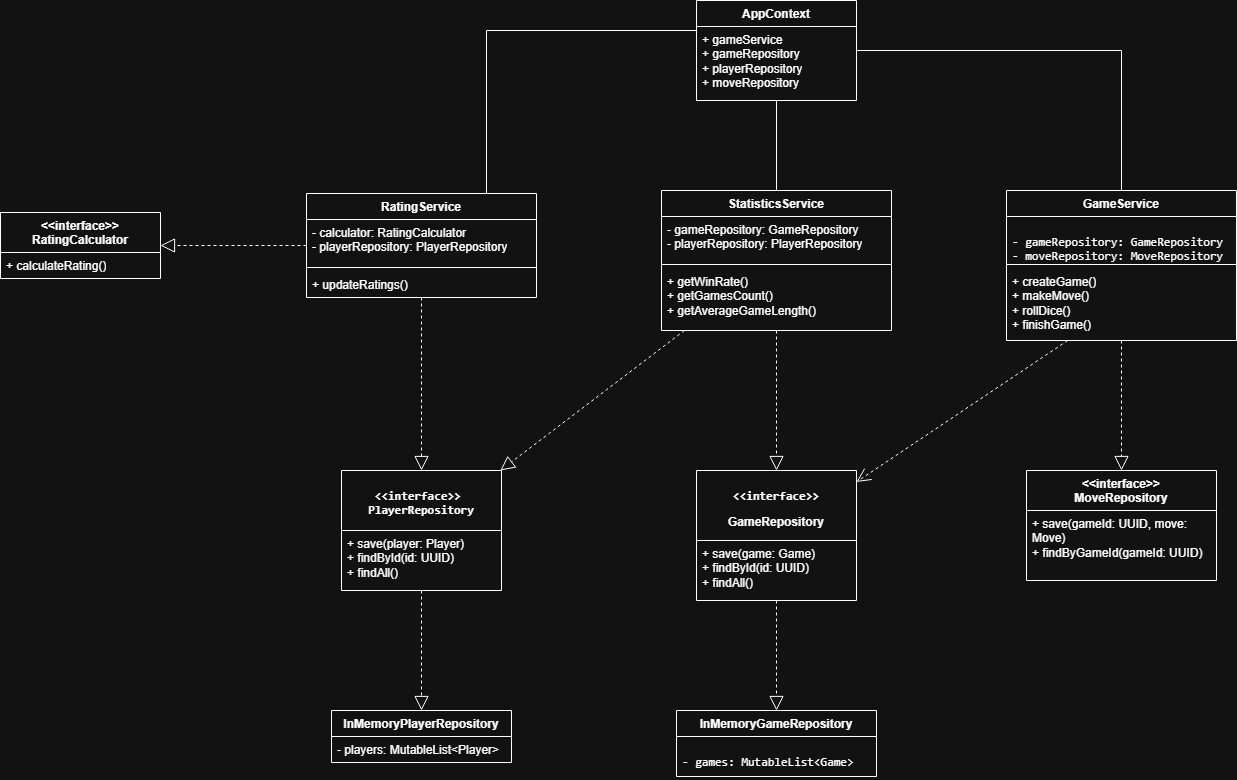

The diagram above was exported from draw.io. Its source (the exported page's mxGraphModel, read from the mxfile embedded in the PNG):
<mxGraphModel dx="2113" dy="1163" grid="1" gridSize="10" guides="1" tooltips="1" connect="1" arrows="1" fold="1" page="1" pageScale="1" pageWidth="827" pageHeight="1169" math="0" shadow="0">
  <root>
    <mxCell id="0" />
    <mxCell id="1" parent="0" />
    <mxCell id="sKN7aY5hhKkDK94JMEXV-1" parent="1" style="swimlane;fontStyle=1;align=center;verticalAlign=top;childLayout=stackLayout;horizontal=1;startSize=70;horizontalStack=0;resizeParent=1;resizeParentMax=0;resizeLast=0;collapsible=1;marginBottom=0;whiteSpace=wrap;html=1;" value="&lt;pre class=&quot;overflow-visible! px-0!&quot; data-start=&quot;882&quot; data-end=&quot;919&quot;&gt;&lt;div class=&quot;relative w-full mt-4 mb-1&quot;&gt;&lt;div class=&quot;&quot;&gt;&lt;div class=&quot;relative&quot;&gt;&lt;div class=&quot;h-full min-h-0 min-w-0&quot;&gt;&lt;div class=&quot;h-full min-h-0 min-w-0&quot;&gt;&lt;div class=&quot;border border-token-border-light border-radius-3xl corner-superellipse/1.1 rounded-3xl&quot;&gt;&lt;div class=&quot;h-full w-full border-radius-3xl bg-token-bg-elevated-secondary corner-superellipse/1.1 overflow-clip rounded-3xl lxnfua_clipPathFallback&quot;&gt;&lt;div class=&quot;relative&quot;&gt;&lt;div class=&quot;pe-11 pt-3&quot;&gt;&lt;div class=&quot;relative z-0 flex max-w-full&quot;&gt;&lt;div id=&quot;code-block-viewer&quot; dir=&quot;ltr&quot; class=&quot;q9tKkq_viewer cm-editor z-10 light:cm-light dark:cm-light flex h-full w-full flex-col items-stretch ͼs ͼ16&quot;&gt;&lt;div class=&quot;cm-scroller&quot;&gt;&lt;pre class=&quot;cm-content q9tKkq_readonly m-0&quot;&gt;&lt;code&gt;&amp;lt;&amp;lt;interface&amp;gt;&amp;gt;&lt;/code&gt;&lt;/pre&gt;&lt;/div&gt;&lt;/div&gt;&lt;/div&gt;&lt;/div&gt;&lt;/div&gt;&lt;/div&gt;&lt;/div&gt;&lt;/div&gt;&lt;/div&gt;&lt;div class=&quot;&quot;&gt;&lt;div class=&quot;&quot;&gt;&lt;/div&gt;&lt;/div&gt;&lt;/div&gt;&lt;/div&gt;&lt;/div&gt;&lt;/pre&gt;GameRepository" vertex="1">
      <mxGeometry height="130" width="160" x="950" y="750" as="geometry" />
    </mxCell>
    <mxCell id="sKN7aY5hhKkDK94JMEXV-2" parent="sKN7aY5hhKkDK94JMEXV-1" style="text;strokeColor=none;fillColor=none;align=left;verticalAlign=top;spacingLeft=4;spacingRight=4;overflow=hidden;rotatable=0;points=[[0,0.5],[1,0.5]];portConstraint=eastwest;whiteSpace=wrap;html=1;" value="+ save(game: Game)&lt;br&gt;+ findById(id: UUID)&lt;br&gt;+ findAll()" vertex="1">
      <mxGeometry height="60" width="160" y="70" as="geometry" />
    </mxCell>
    <mxCell id="sKN7aY5hhKkDK94JMEXV-3" parent="1" style="swimlane;fontStyle=1;align=center;verticalAlign=top;childLayout=stackLayout;horizontal=1;startSize=60;horizontalStack=0;resizeParent=1;resizeParentMax=0;resizeLast=0;collapsible=1;marginBottom=0;whiteSpace=wrap;html=1;" value="&lt;pre class=&quot;overflow-visible! px-0!&quot; data-start=&quot;1169&quot; data-end=&quot;1206&quot;&gt;&lt;div class=&quot;relative w-full mt-4 mb-1&quot;&gt;&lt;div class=&quot;&quot;&gt;&lt;div class=&quot;relative&quot;&gt;&lt;div class=&quot;h-full min-h-0 min-w-0&quot;&gt;&lt;div class=&quot;h-full min-h-0 min-w-0&quot;&gt;&lt;div class=&quot;border border-token-border-light border-radius-3xl corner-superellipse/1.1 rounded-3xl&quot;&gt;&lt;div class=&quot;h-full w-full border-radius-3xl bg-token-bg-elevated-secondary corner-superellipse/1.1 overflow-clip rounded-3xl lxnfua_clipPathFallback&quot;&gt;&lt;div class=&quot;relative&quot;&gt;&lt;div class=&quot;pe-11 pt-3&quot;&gt;&lt;div class=&quot;relative z-0 flex max-w-full&quot;&gt;&lt;div id=&quot;code-block-viewer&quot; dir=&quot;ltr&quot; class=&quot;q9tKkq_viewer cm-editor z-10 light:cm-light dark:cm-light flex h-full w-full flex-col items-stretch ͼs ͼ16&quot;&gt;&lt;div class=&quot;cm-scroller&quot;&gt;&lt;pre class=&quot;cm-content q9tKkq_readonly m-0&quot;&gt;&lt;code&gt;&amp;lt;&amp;lt;interface&amp;gt;&amp;gt; &lt;br&gt;PlayerRepository&lt;/code&gt;&lt;/pre&gt;&lt;/div&gt;&lt;/div&gt;&lt;/div&gt;&lt;/div&gt;&lt;/div&gt;&lt;/div&gt;&lt;/div&gt;&lt;/div&gt;&lt;/div&gt;&lt;div class=&quot;&quot;&gt;&lt;div class=&quot;&quot;&gt;&lt;/div&gt;&lt;/div&gt;&lt;/div&gt;&lt;/div&gt;&lt;/div&gt;&lt;/pre&gt;" vertex="1">
      <mxGeometry height="120" width="160" x="595" y="750" as="geometry" />
    </mxCell>
    <mxCell id="sKN7aY5hhKkDK94JMEXV-4" parent="sKN7aY5hhKkDK94JMEXV-3" style="text;strokeColor=none;fillColor=none;align=left;verticalAlign=top;spacingLeft=4;spacingRight=4;overflow=hidden;rotatable=0;points=[[0,0.5],[1,0.5]];portConstraint=eastwest;whiteSpace=wrap;html=1;" value="&lt;div&gt;+ save(player: Player)&lt;/div&gt;&lt;div&gt;+ findById(id: UUID)&lt;/div&gt;&lt;div&gt;+ findAll()&lt;/div&gt;" vertex="1">
      <mxGeometry height="60" width="160" y="60" as="geometry" />
    </mxCell>
    <mxCell id="sKN7aY5hhKkDK94JMEXV-5" parent="1" style="swimlane;fontStyle=1;align=center;verticalAlign=top;childLayout=stackLayout;horizontal=1;startSize=26;horizontalStack=0;resizeParent=1;resizeParentMax=0;resizeLast=0;collapsible=1;marginBottom=0;whiteSpace=wrap;html=1;" value="GameService" vertex="1">
      <mxGeometry height="150" width="230" x="1260" y="470" as="geometry" />
    </mxCell>
    <mxCell id="sKN7aY5hhKkDK94JMEXV-6" parent="sKN7aY5hhKkDK94JMEXV-5" style="text;strokeColor=none;fillColor=none;align=left;verticalAlign=top;spacingLeft=4;spacingRight=4;overflow=hidden;rotatable=0;points=[[0,0.5],[1,0.5]];portConstraint=eastwest;whiteSpace=wrap;html=1;" value="&lt;pre class=&quot;overflow-visible! px-0!&quot; data-start=&quot;123&quot; data-end=&quot;179&quot;&gt;&lt;div class=&quot;relative w-full mt-4 mb-1&quot;&gt;&lt;div class=&quot;&quot;&gt;&lt;div class=&quot;relative&quot;&gt;&lt;div class=&quot;h-full min-h-0 min-w-0&quot;&gt;&lt;div class=&quot;h-full min-h-0 min-w-0&quot;&gt;&lt;div class=&quot;border border-token-border-light border-radius-3xl corner-superellipse/1.1 rounded-3xl&quot;&gt;&lt;div class=&quot;h-full w-full border-radius-3xl bg-token-bg-elevated-secondary corner-superellipse/1.1 overflow-clip rounded-3xl lxnfua_clipPathFallback&quot;&gt;&lt;div class=&quot;relative&quot;&gt;&lt;div class=&quot;pe-11 pt-3&quot;&gt;&lt;div class=&quot;relative z-0 flex max-w-full&quot;&gt;&lt;div id=&quot;code-block-viewer&quot; dir=&quot;ltr&quot; class=&quot;q9tKkq_viewer cm-editor z-10 light:cm-light dark:cm-light flex h-full w-full flex-col items-stretch ͼs ͼ16&quot;&gt;&lt;div class=&quot;cm-scroller&quot;&gt;&lt;pre class=&quot;cm-content q9tKkq_readonly m-0&quot;&gt;&lt;code&gt;- gameRepository: GameRepository&lt;br&gt;- moveRepository: MoveRepository&lt;br&gt;&lt;/code&gt;&lt;/pre&gt;&lt;/div&gt;&lt;/div&gt;&lt;/div&gt;&lt;/div&gt;&lt;/div&gt;&lt;/div&gt;&lt;/div&gt;&lt;/div&gt;&lt;/div&gt;&lt;div class=&quot;&quot;&gt;&lt;div class=&quot;&quot;&gt;&lt;/div&gt;&lt;/div&gt;&lt;/div&gt;&lt;/div&gt;&lt;/div&gt;&lt;/pre&gt;" vertex="1">
      <mxGeometry height="44" width="230" y="26" as="geometry" />
    </mxCell>
    <mxCell id="sKN7aY5hhKkDK94JMEXV-7" parent="sKN7aY5hhKkDK94JMEXV-5" style="line;strokeWidth=1;fillColor=none;align=left;verticalAlign=middle;spacingTop=-1;spacingLeft=3;spacingRight=3;rotatable=0;labelPosition=right;points=[];portConstraint=eastwest;strokeColor=inherit;" value="" vertex="1">
      <mxGeometry height="8" width="230" y="70" as="geometry" />
    </mxCell>
    <mxCell id="sKN7aY5hhKkDK94JMEXV-8" parent="sKN7aY5hhKkDK94JMEXV-5" style="text;strokeColor=none;fillColor=none;align=left;verticalAlign=top;spacingLeft=4;spacingRight=4;overflow=hidden;rotatable=0;points=[[0,0.5],[1,0.5]];portConstraint=eastwest;whiteSpace=wrap;html=1;" value="&lt;div&gt;+ createGame()&lt;/div&gt;&lt;div&gt;+ makeMove()&lt;/div&gt;&lt;div&gt;+ rollDice()&lt;/div&gt;&lt;div&gt;+ finishGame()&lt;/div&gt;" vertex="1">
      <mxGeometry height="72" width="230" y="78" as="geometry" />
    </mxCell>
    <mxCell id="sKN7aY5hhKkDK94JMEXV-9" edge="1" parent="1" source="sKN7aY5hhKkDK94JMEXV-8" style="endArrow=open;endSize=12;dashed=1;html=1;rounded=0;" target="sKN7aY5hhKkDK94JMEXV-1" value="">
      <mxGeometry relative="1" width="160" as="geometry">
        <mxPoint x="430" y="410" as="sourcePoint" />
        <mxPoint x="590" y="410" as="targetPoint" />
      </mxGeometry>
    </mxCell>
    <mxCell id="sKN7aY5hhKkDK94JMEXV-10" parent="1" style="swimlane;fontStyle=1;align=center;verticalAlign=top;childLayout=stackLayout;horizontal=1;startSize=26;horizontalStack=0;resizeParent=1;resizeParentMax=0;resizeLast=0;collapsible=1;marginBottom=0;whiteSpace=wrap;html=1;" value="StatisticsService" vertex="1">
      <mxGeometry height="140" width="230" x="915" y="470" as="geometry" />
    </mxCell>
    <mxCell id="sKN7aY5hhKkDK94JMEXV-11" parent="sKN7aY5hhKkDK94JMEXV-10" style="text;strokeColor=none;fillColor=none;align=left;verticalAlign=top;spacingLeft=4;spacingRight=4;overflow=hidden;rotatable=0;points=[[0,0.5],[1,0.5]];portConstraint=eastwest;whiteSpace=wrap;html=1;" value="&lt;div&gt;- gameRepository: GameRepository&lt;/div&gt;&lt;div&gt;- playerRepository: PlayerRepository&lt;/div&gt;" vertex="1">
      <mxGeometry height="44" width="230" y="26" as="geometry" />
    </mxCell>
    <mxCell id="sKN7aY5hhKkDK94JMEXV-12" parent="sKN7aY5hhKkDK94JMEXV-10" style="line;strokeWidth=1;fillColor=none;align=left;verticalAlign=middle;spacingTop=-1;spacingLeft=3;spacingRight=3;rotatable=0;labelPosition=right;points=[];portConstraint=eastwest;strokeColor=inherit;" value="" vertex="1">
      <mxGeometry height="8" width="230" y="70" as="geometry" />
    </mxCell>
    <mxCell id="sKN7aY5hhKkDK94JMEXV-13" parent="sKN7aY5hhKkDK94JMEXV-10" style="text;strokeColor=none;fillColor=none;align=left;verticalAlign=top;spacingLeft=4;spacingRight=4;overflow=hidden;rotatable=0;points=[[0,0.5],[1,0.5]];portConstraint=eastwest;whiteSpace=wrap;html=1;" value="&lt;div&gt;+ getWinRate()&lt;/div&gt;&lt;div&gt;+ getGamesCount()&lt;/div&gt;&lt;div&gt;+ getAverageGameLength()&lt;/div&gt;" vertex="1">
      <mxGeometry height="62" width="230" y="78" as="geometry" />
    </mxCell>
    <mxCell id="sKN7aY5hhKkDK94JMEXV-16" parent="1" style="swimlane;fontStyle=1;align=center;verticalAlign=top;childLayout=stackLayout;horizontal=1;startSize=40;horizontalStack=0;resizeParent=1;resizeParentMax=0;resizeLast=0;collapsible=1;marginBottom=0;whiteSpace=wrap;html=1;" value="&amp;lt;&amp;lt;interface&amp;gt;&amp;gt; RatingCalculator" vertex="1">
      <mxGeometry height="66" width="160" x="254" y="492" as="geometry" />
    </mxCell>
    <mxCell id="sKN7aY5hhKkDK94JMEXV-17" parent="sKN7aY5hhKkDK94JMEXV-16" style="text;strokeColor=none;fillColor=none;align=left;verticalAlign=top;spacingLeft=4;spacingRight=4;overflow=hidden;rotatable=0;points=[[0,0.5],[1,0.5]];portConstraint=eastwest;whiteSpace=wrap;html=1;" value="+ calculateRating()" vertex="1">
      <mxGeometry height="26" width="160" y="40" as="geometry" />
    </mxCell>
    <mxCell id="sKN7aY5hhKkDK94JMEXV-18" parent="1" style="swimlane;fontStyle=1;align=center;verticalAlign=top;childLayout=stackLayout;horizontal=1;startSize=26;horizontalStack=0;resizeParent=1;resizeParentMax=0;resizeLast=0;collapsible=1;marginBottom=0;whiteSpace=wrap;html=1;" value="RatingService" vertex="1">
      <mxGeometry height="104" width="230" x="560" y="473" as="geometry" />
    </mxCell>
    <mxCell id="sKN7aY5hhKkDK94JMEXV-19" parent="sKN7aY5hhKkDK94JMEXV-18" style="text;strokeColor=none;fillColor=none;align=left;verticalAlign=top;spacingLeft=4;spacingRight=4;overflow=hidden;rotatable=0;points=[[0,0.5],[1,0.5]];portConstraint=eastwest;whiteSpace=wrap;html=1;" value="&lt;div&gt;- calculator: RatingCalculator&lt;/div&gt;&lt;div&gt;- playerRepository: PlayerRepository&lt;/div&gt;" vertex="1">
      <mxGeometry height="44" width="230" y="26" as="geometry" />
    </mxCell>
    <mxCell id="sKN7aY5hhKkDK94JMEXV-20" parent="sKN7aY5hhKkDK94JMEXV-18" style="line;strokeWidth=1;fillColor=none;align=left;verticalAlign=middle;spacingTop=-1;spacingLeft=3;spacingRight=3;rotatable=0;labelPosition=right;points=[];portConstraint=eastwest;strokeColor=inherit;" value="" vertex="1">
      <mxGeometry height="8" width="230" y="70" as="geometry" />
    </mxCell>
    <mxCell id="sKN7aY5hhKkDK94JMEXV-21" parent="sKN7aY5hhKkDK94JMEXV-18" style="text;strokeColor=none;fillColor=none;align=left;verticalAlign=top;spacingLeft=4;spacingRight=4;overflow=hidden;rotatable=0;points=[[0,0.5],[1,0.5]];portConstraint=eastwest;whiteSpace=wrap;html=1;" value="+ updateRatings()" vertex="1">
      <mxGeometry height="26" width="230" y="78" as="geometry" />
    </mxCell>
    <mxCell id="sKN7aY5hhKkDK94JMEXV-25" parent="1" style="swimlane;fontStyle=1;align=center;verticalAlign=top;childLayout=stackLayout;horizontal=1;startSize=26;horizontalStack=0;resizeParent=1;resizeParentMax=0;resizeLast=0;collapsible=1;marginBottom=0;whiteSpace=wrap;html=1;" value="InMemoryPlayerRepository" vertex="1">
      <mxGeometry height="52" width="180" x="585" y="990" as="geometry" />
    </mxCell>
    <mxCell id="sKN7aY5hhKkDK94JMEXV-26" parent="sKN7aY5hhKkDK94JMEXV-25" style="text;strokeColor=none;fillColor=none;align=left;verticalAlign=top;spacingLeft=4;spacingRight=4;overflow=hidden;rotatable=0;points=[[0,0.5],[1,0.5]];portConstraint=eastwest;whiteSpace=wrap;html=1;" value="- players: MutableList&amp;lt;Player&amp;gt;" vertex="1">
      <mxGeometry height="26" width="180" y="26" as="geometry" />
    </mxCell>
    <mxCell id="sKN7aY5hhKkDK94JMEXV-28" parent="1" style="swimlane;fontStyle=1;align=center;verticalAlign=top;childLayout=stackLayout;horizontal=1;startSize=26;horizontalStack=0;resizeParent=1;resizeParentMax=0;resizeLast=0;collapsible=1;marginBottom=0;whiteSpace=wrap;html=1;" value="InMemoryGameRepository" vertex="1">
      <mxGeometry height="66" width="200" x="930" y="990" as="geometry" />
    </mxCell>
    <mxCell id="sKN7aY5hhKkDK94JMEXV-29" parent="sKN7aY5hhKkDK94JMEXV-28" style="text;strokeColor=none;fillColor=none;align=left;verticalAlign=top;spacingLeft=4;spacingRight=4;overflow=hidden;rotatable=0;points=[[0,0.5],[1,0.5]];portConstraint=eastwest;whiteSpace=wrap;html=1;" value="&lt;pre class=&quot;overflow-visible! px-0!&quot; data-start=&quot;45&quot; data-end=&quot;95&quot;&gt;&lt;div class=&quot;relative w-full mt-4 mb-1&quot;&gt;&lt;div class=&quot;&quot;&gt;&lt;div class=&quot;relative&quot;&gt;&lt;div class=&quot;h-full min-h-0 min-w-0&quot;&gt;&lt;div class=&quot;h-full min-h-0 min-w-0&quot;&gt;&lt;div class=&quot;border border-token-border-light border-radius-3xl corner-superellipse/1.1 rounded-3xl&quot;&gt;&lt;div class=&quot;h-full w-full border-radius-3xl bg-token-bg-elevated-secondary corner-superellipse/1.1 overflow-clip rounded-3xl lxnfua_clipPathFallback&quot;&gt;&lt;div class=&quot;relative&quot;&gt;&lt;div class=&quot;pe-11 pt-3&quot;&gt;&lt;div class=&quot;relative z-0 flex max-w-full&quot;&gt;&lt;div id=&quot;code-block-viewer&quot; dir=&quot;ltr&quot; class=&quot;q9tKkq_viewer cm-editor z-10 light:cm-light dark:cm-light flex h-full w-full flex-col items-stretch ͼs ͼ16&quot;&gt;&lt;div class=&quot;cm-scroller&quot;&gt;&lt;pre class=&quot;cm-content q9tKkq_readonly m-0&quot;&gt;&lt;code&gt;- games: MutableList&amp;lt;Game&amp;gt;&lt;/code&gt;&lt;/pre&gt;&lt;/div&gt;&lt;/div&gt;&lt;/div&gt;&lt;/div&gt;&lt;/div&gt;&lt;/div&gt;&lt;/div&gt;&lt;/div&gt;&lt;/div&gt;&lt;div class=&quot;&quot;&gt;&lt;div class=&quot;&quot;&gt;&lt;/div&gt;&lt;/div&gt;&lt;/div&gt;&lt;/div&gt;&lt;/div&gt;&lt;/pre&gt;" vertex="1">
      <mxGeometry height="40" width="200" y="26" as="geometry" />
    </mxCell>
    <mxCell id="sKN7aY5hhKkDK94JMEXV-30" parent="1" style="swimlane;fontStyle=1;align=center;verticalAlign=top;childLayout=stackLayout;horizontal=1;startSize=26;horizontalStack=0;resizeParent=1;resizeParentMax=0;resizeLast=0;collapsible=1;marginBottom=0;whiteSpace=wrap;html=1;" value="AppContext" vertex="1">
      <mxGeometry height="100" width="160" x="950" y="280" as="geometry" />
    </mxCell>
    <mxCell id="sKN7aY5hhKkDK94JMEXV-31" parent="sKN7aY5hhKkDK94JMEXV-30" style="text;strokeColor=none;fillColor=none;align=left;verticalAlign=top;spacingLeft=4;spacingRight=4;overflow=hidden;rotatable=0;points=[[0,0.5],[1,0.5]];portConstraint=eastwest;whiteSpace=wrap;html=1;" value="+ gameService&lt;br&gt;+ gameRepository&lt;br&gt;+ playerRepository&lt;br&gt;+ moveRepository" vertex="1">
      <mxGeometry height="74" width="160" y="26" as="geometry" />
    </mxCell>
    <mxCell id="sKN7aY5hhKkDK94JMEXV-35" parent="1" style="swimlane;fontStyle=1;align=center;verticalAlign=top;childLayout=stackLayout;horizontal=1;startSize=40;horizontalStack=0;resizeParent=1;resizeParentMax=0;resizeLast=0;collapsible=1;marginBottom=0;whiteSpace=wrap;html=1;" value="&amp;lt;&amp;lt;interface&amp;gt;&amp;gt;&lt;br&gt;MoveRepository" vertex="1">
      <mxGeometry height="110" width="190" x="1280" y="750" as="geometry" />
    </mxCell>
    <mxCell id="sKN7aY5hhKkDK94JMEXV-36" parent="sKN7aY5hhKkDK94JMEXV-35" style="text;strokeColor=none;fillColor=none;align=left;verticalAlign=top;spacingLeft=4;spacingRight=4;overflow=hidden;rotatable=0;points=[[0,0.5],[1,0.5]];portConstraint=eastwest;whiteSpace=wrap;html=1;" value="+ save(gameId: UUID, move: Move)&lt;br&gt;+ findByGameId(gameId: UUID)" vertex="1">
      <mxGeometry height="70" width="190" y="40" as="geometry" />
    </mxCell>
    <mxCell id="sKN7aY5hhKkDK94JMEXV-40" edge="1" parent="1" source="sKN7aY5hhKkDK94JMEXV-30" style="endArrow=none;html=1;edgeStyle=orthogonalEdgeStyle;rounded=0;" target="sKN7aY5hhKkDK94JMEXV-5" value="">
      <mxGeometry relative="1" as="geometry">
        <mxPoint x="1140" y="390" as="sourcePoint" />
        <mxPoint x="1190" y="530" as="targetPoint" />
      </mxGeometry>
    </mxCell>
    <mxCell id="sKN7aY5hhKkDK94JMEXV-43" edge="1" parent="1" source="sKN7aY5hhKkDK94JMEXV-18" style="endArrow=none;html=1;edgeStyle=orthogonalEdgeStyle;rounded=0;" target="sKN7aY5hhKkDK94JMEXV-30" value="">
      <mxGeometry relative="1" as="geometry">
        <Array as="points">
          <mxPoint x="740" y="310" />
        </Array>
        <mxPoint x="840" y="370" as="sourcePoint" />
        <mxPoint x="1000" y="370" as="targetPoint" />
      </mxGeometry>
    </mxCell>
    <mxCell id="sKN7aY5hhKkDK94JMEXV-51" edge="1" parent="1" source="sKN7aY5hhKkDK94JMEXV-5" style="endArrow=block;dashed=1;endFill=0;endSize=12;html=1;rounded=0;" target="sKN7aY5hhKkDK94JMEXV-35" value="">
      <mxGeometry relative="1" width="160" as="geometry">
        <mxPoint x="1110" y="560" as="sourcePoint" />
        <mxPoint x="1270" y="560" as="targetPoint" />
      </mxGeometry>
    </mxCell>
    <mxCell id="sKN7aY5hhKkDK94JMEXV-52" edge="1" parent="1" source="sKN7aY5hhKkDK94JMEXV-10" style="endArrow=block;dashed=1;endFill=0;endSize=12;html=1;rounded=0;" target="sKN7aY5hhKkDK94JMEXV-1" value="">
      <mxGeometry relative="1" width="160" as="geometry">
        <mxPoint x="1260" y="630" as="sourcePoint" />
        <mxPoint x="1420" y="630" as="targetPoint" />
      </mxGeometry>
    </mxCell>
    <mxCell id="sKN7aY5hhKkDK94JMEXV-53" edge="1" parent="1" source="sKN7aY5hhKkDK94JMEXV-10" style="endArrow=block;dashed=1;endFill=0;endSize=12;html=1;rounded=0;" target="sKN7aY5hhKkDK94JMEXV-3" value="">
      <mxGeometry relative="1" width="160" as="geometry">
        <mxPoint x="1573" y="700" as="sourcePoint" />
        <mxPoint x="1370" y="854" as="targetPoint" />
      </mxGeometry>
    </mxCell>
    <mxCell id="sKN7aY5hhKkDK94JMEXV-54" edge="1" parent="1" source="sKN7aY5hhKkDK94JMEXV-18" style="endArrow=block;dashed=1;endFill=0;endSize=12;html=1;rounded=0;" target="sKN7aY5hhKkDK94JMEXV-3" value="">
      <mxGeometry relative="1" width="160" as="geometry">
        <mxPoint x="1403" y="690" as="sourcePoint" />
        <mxPoint x="1200" y="844" as="targetPoint" />
      </mxGeometry>
    </mxCell>
    <mxCell id="sKN7aY5hhKkDK94JMEXV-55" edge="1" parent="1" source="sKN7aY5hhKkDK94JMEXV-18" style="endArrow=block;dashed=1;endFill=0;endSize=12;html=1;rounded=0;" target="sKN7aY5hhKkDK94JMEXV-16" value="">
      <mxGeometry relative="1" width="160" as="geometry">
        <mxPoint x="923" y="630" as="sourcePoint" />
        <mxPoint x="720" y="784" as="targetPoint" />
      </mxGeometry>
    </mxCell>
    <mxCell id="sKN7aY5hhKkDK94JMEXV-56" edge="1" parent="1" source="sKN7aY5hhKkDK94JMEXV-1" style="endArrow=block;dashed=1;endFill=0;endSize=12;html=1;rounded=0;" target="sKN7aY5hhKkDK94JMEXV-28" value="">
      <mxGeometry relative="1" width="160" as="geometry">
        <mxPoint x="1253" y="830" as="sourcePoint" />
        <mxPoint x="1050" y="984" as="targetPoint" />
      </mxGeometry>
    </mxCell>
    <mxCell id="sKN7aY5hhKkDK94JMEXV-57" edge="1" parent="1" source="sKN7aY5hhKkDK94JMEXV-3" style="endArrow=block;dashed=1;endFill=0;endSize=12;html=1;rounded=0;" target="sKN7aY5hhKkDK94JMEXV-25" value="">
      <mxGeometry relative="1" width="160" as="geometry">
        <mxPoint x="1473" y="790" as="sourcePoint" />
        <mxPoint x="1270" y="944" as="targetPoint" />
      </mxGeometry>
    </mxCell>
    <mxCell id="sKN7aY5hhKkDK94JMEXV-58" edge="1" parent="1" source="sKN7aY5hhKkDK94JMEXV-10" style="endArrow=none;html=1;edgeStyle=orthogonalEdgeStyle;rounded=0;" target="sKN7aY5hhKkDK94JMEXV-30" value="">
      <mxGeometry relative="1" as="geometry">
        <mxPoint x="1090" y="480" as="sourcePoint" />
        <mxPoint x="1250" y="480" as="targetPoint" />
      </mxGeometry>
    </mxCell>
  </root>
</mxGraphModel>